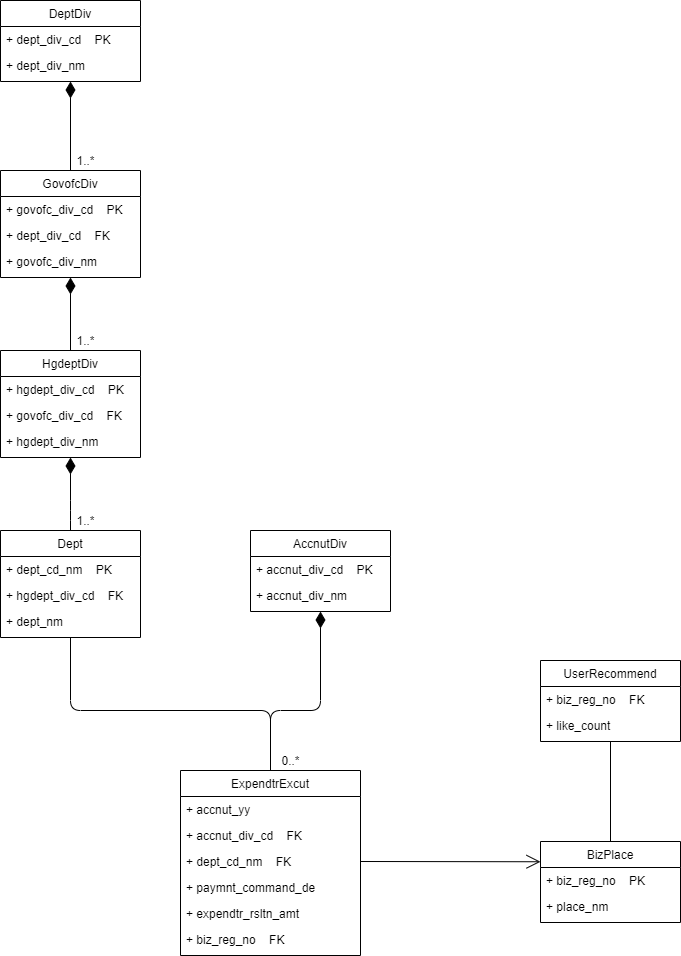

The diagram above was exported from draw.io. Its source (the exported page's mxGraphModel, read from the mxfile embedded in the PNG):
<mxGraphModel dx="1055" dy="790" grid="1" gridSize="10" guides="1" tooltips="1" connect="1" arrows="1" fold="1" page="1" pageScale="1" pageWidth="1169" pageHeight="827" math="0" shadow="0">
  <root>
    <mxCell id="0" />
    <mxCell id="1" parent="0" />
    <mxCell id="2" value="ExpendtrExcut" style="swimlane;fontStyle=0;childLayout=stackLayout;horizontal=1;startSize=26;fillColor=none;horizontalStack=0;resizeParent=1;resizeParentMax=0;resizeLast=0;collapsible=1;marginBottom=3;" parent="1" vertex="1">
      <mxGeometry x="450" y="770" width="180" height="185" as="geometry" />
    </mxCell>
    <mxCell id="3" value="+ accnut_yy" style="text;strokeColor=none;fillColor=none;align=left;verticalAlign=top;spacingLeft=4;spacingRight=4;overflow=hidden;rotatable=0;points=[[0,0.5],[1,0.5]];portConstraint=eastwest;" parent="2" vertex="1">
      <mxGeometry y="26" width="180" height="26" as="geometry" />
    </mxCell>
    <mxCell id="4" value="+ accnut_div_cd    FK" style="text;strokeColor=none;fillColor=none;align=left;verticalAlign=top;spacingLeft=4;spacingRight=4;overflow=hidden;rotatable=0;points=[[0,0.5],[1,0.5]];portConstraint=eastwest;" parent="2" vertex="1">
      <mxGeometry y="52" width="180" height="26" as="geometry" />
    </mxCell>
    <mxCell id="8" value="+ dept_cd_nm    FK" style="text;strokeColor=none;fillColor=none;align=left;verticalAlign=top;spacingLeft=4;spacingRight=4;overflow=hidden;rotatable=0;points=[[0,0.5],[1,0.5]];portConstraint=eastwest;" parent="2" vertex="1">
      <mxGeometry y="78" width="180" height="26" as="geometry" />
    </mxCell>
    <mxCell id="16" value="+ paymnt_command_de" style="text;strokeColor=none;fillColor=none;align=left;verticalAlign=top;spacingLeft=4;spacingRight=4;overflow=hidden;rotatable=0;points=[[0,0.5],[1,0.5]];portConstraint=eastwest;" parent="2" vertex="1">
      <mxGeometry y="104" width="180" height="26" as="geometry" />
    </mxCell>
    <mxCell id="17" value="+ expendtr_rsltn_amt" style="text;strokeColor=none;fillColor=none;align=left;verticalAlign=top;spacingLeft=4;spacingRight=4;overflow=hidden;rotatable=0;points=[[0,0.5],[1,0.5]];portConstraint=eastwest;" parent="2" vertex="1">
      <mxGeometry y="130" width="180" height="26" as="geometry" />
    </mxCell>
    <mxCell id="18" value="+ biz_reg_no    FK" style="text;strokeColor=none;fillColor=none;align=left;verticalAlign=top;spacingLeft=4;spacingRight=4;overflow=hidden;rotatable=0;points=[[0,0.5],[1,0.5]];portConstraint=eastwest;" parent="2" vertex="1">
      <mxGeometry y="156" width="180" height="26" as="geometry" />
    </mxCell>
    <mxCell id="55" style="edgeStyle=orthogonalEdgeStyle;orthogonalLoop=1;jettySize=auto;html=1;exitX=0.5;exitY=1;exitDx=0;exitDy=0;entryX=0.5;entryY=0;entryDx=0;entryDy=0;startArrow=diamondThin;startFill=1;startSize=14;endArrow=none;endFill=0;endSize=12;align=left;strokeColor=#000000;" parent="1" source="21" target="25" edge="1">
      <mxGeometry relative="1" as="geometry" />
    </mxCell>
    <mxCell id="21" value="DeptDiv" style="swimlane;fontStyle=0;childLayout=stackLayout;horizontal=1;startSize=26;fillColor=none;horizontalStack=0;resizeParent=1;resizeParentMax=0;resizeLast=0;collapsible=1;marginBottom=3;" parent="1" vertex="1">
      <mxGeometry x="270" width="140" height="81" as="geometry" />
    </mxCell>
    <mxCell id="22" value="+ dept_div_cd    PK" style="text;strokeColor=none;fillColor=none;align=left;verticalAlign=top;spacingLeft=4;spacingRight=4;overflow=hidden;rotatable=0;points=[[0,0.5],[1,0.5]];portConstraint=eastwest;" parent="21" vertex="1">
      <mxGeometry y="26" width="140" height="26" as="geometry" />
    </mxCell>
    <mxCell id="23" value="+ dept_div_nm" style="text;strokeColor=none;fillColor=none;align=left;verticalAlign=top;spacingLeft=4;spacingRight=4;overflow=hidden;rotatable=0;points=[[0,0.5],[1,0.5]];portConstraint=eastwest;" parent="21" vertex="1">
      <mxGeometry y="52" width="140" height="26" as="geometry" />
    </mxCell>
    <mxCell id="54" style="edgeStyle=orthogonalEdgeStyle;orthogonalLoop=1;jettySize=auto;html=1;exitX=0.5;exitY=1;exitDx=0;exitDy=0;entryX=0.5;entryY=0;entryDx=0;entryDy=0;startArrow=diamondThin;startFill=1;startSize=14;endArrow=none;endFill=0;endSize=12;align=left;strokeColor=#000000;" parent="1" source="25" target="28" edge="1">
      <mxGeometry relative="1" as="geometry" />
    </mxCell>
    <mxCell id="25" value="GovofcDiv" style="swimlane;fontStyle=0;childLayout=stackLayout;horizontal=1;startSize=26;fillColor=none;horizontalStack=0;resizeParent=1;resizeParentMax=0;resizeLast=0;collapsible=1;marginBottom=3;" parent="1" vertex="1">
      <mxGeometry x="270" y="170" width="140" height="107" as="geometry" />
    </mxCell>
    <mxCell id="26" value="+ govofc_div_cd    PK" style="text;strokeColor=none;fillColor=none;align=left;verticalAlign=top;spacingLeft=4;spacingRight=4;overflow=hidden;rotatable=0;points=[[0,0.5],[1,0.5]];portConstraint=eastwest;" parent="25" vertex="1">
      <mxGeometry y="26" width="140" height="26" as="geometry" />
    </mxCell>
    <mxCell id="40" value="+ dept_div_cd    FK" style="text;strokeColor=none;fillColor=none;align=left;verticalAlign=top;spacingLeft=4;spacingRight=4;overflow=hidden;rotatable=0;points=[[0,0.5],[1,0.5]];portConstraint=eastwest;" parent="25" vertex="1">
      <mxGeometry y="52" width="140" height="26" as="geometry" />
    </mxCell>
    <mxCell id="27" value="+ govofc_div_nm" style="text;strokeColor=none;fillColor=none;align=left;verticalAlign=top;spacingLeft=4;spacingRight=4;overflow=hidden;rotatable=0;points=[[0,0.5],[1,0.5]];portConstraint=eastwest;" parent="25" vertex="1">
      <mxGeometry y="78" width="140" height="26" as="geometry" />
    </mxCell>
    <mxCell id="28" value="HgdeptDiv" style="swimlane;fontStyle=0;childLayout=stackLayout;horizontal=1;startSize=26;fillColor=none;horizontalStack=0;resizeParent=1;resizeParentMax=0;resizeLast=0;collapsible=1;marginBottom=3;" parent="1" vertex="1">
      <mxGeometry x="270" y="350" width="140" height="107" as="geometry">
        <mxRectangle x="270" y="390" width="90" height="26" as="alternateBounds" />
      </mxGeometry>
    </mxCell>
    <mxCell id="29" value="+ hgdept_div_cd    PK" style="text;strokeColor=none;fillColor=none;align=left;verticalAlign=top;spacingLeft=4;spacingRight=4;overflow=hidden;rotatable=0;points=[[0,0.5],[1,0.5]];portConstraint=eastwest;" parent="28" vertex="1">
      <mxGeometry y="26" width="140" height="26" as="geometry" />
    </mxCell>
    <mxCell id="41" value="+ govofc_div_cd    FK" style="text;strokeColor=none;fillColor=none;align=left;verticalAlign=top;spacingLeft=4;spacingRight=4;overflow=hidden;rotatable=0;points=[[0,0.5],[1,0.5]];portConstraint=eastwest;" parent="28" vertex="1">
      <mxGeometry y="52" width="140" height="26" as="geometry" />
    </mxCell>
    <mxCell id="30" value="+ hgdept_div_nm" style="text;strokeColor=none;fillColor=none;align=left;verticalAlign=top;spacingLeft=4;spacingRight=4;overflow=hidden;rotatable=0;points=[[0,0.5],[1,0.5]];portConstraint=eastwest;" parent="28" vertex="1">
      <mxGeometry y="78" width="140" height="26" as="geometry" />
    </mxCell>
    <mxCell id="31" value="Dept" style="swimlane;fontStyle=0;childLayout=stackLayout;horizontal=1;startSize=26;fillColor=none;horizontalStack=0;resizeParent=1;resizeParentMax=0;resizeLast=0;collapsible=1;marginBottom=3;" parent="1" vertex="1">
      <mxGeometry x="270" y="530" width="140" height="107" as="geometry" />
    </mxCell>
    <mxCell id="32" value="+ dept_cd_nm    PK" style="text;strokeColor=none;fillColor=none;align=left;verticalAlign=top;spacingLeft=4;spacingRight=4;overflow=hidden;rotatable=0;points=[[0,0.5],[1,0.5]];portConstraint=eastwest;" parent="31" vertex="1">
      <mxGeometry y="26" width="140" height="26" as="geometry" />
    </mxCell>
    <mxCell id="42" value="+ hgdept_div_cd    FK" style="text;strokeColor=none;fillColor=none;align=left;verticalAlign=top;spacingLeft=4;spacingRight=4;overflow=hidden;rotatable=0;points=[[0,0.5],[1,0.5]];portConstraint=eastwest;" parent="31" vertex="1">
      <mxGeometry y="52" width="140" height="26" as="geometry" />
    </mxCell>
    <mxCell id="33" value="+ dept_nm" style="text;strokeColor=none;fillColor=none;align=left;verticalAlign=top;spacingLeft=4;spacingRight=4;overflow=hidden;rotatable=0;points=[[0,0.5],[1,0.5]];portConstraint=eastwest;" parent="31" vertex="1">
      <mxGeometry y="78" width="140" height="26" as="geometry" />
    </mxCell>
    <mxCell id="44" value="AccnutDiv" style="swimlane;fontStyle=0;childLayout=stackLayout;horizontal=1;startSize=26;fillColor=none;horizontalStack=0;resizeParent=1;resizeParentMax=0;resizeLast=0;collapsible=1;marginBottom=3;" parent="1" vertex="1">
      <mxGeometry x="520" y="530" width="140" height="81" as="geometry" />
    </mxCell>
    <mxCell id="45" value="+ accnut_div_cd    PK" style="text;strokeColor=none;fillColor=none;align=left;verticalAlign=top;spacingLeft=4;spacingRight=4;overflow=hidden;rotatable=0;points=[[0,0.5],[1,0.5]];portConstraint=eastwest;" parent="44" vertex="1">
      <mxGeometry y="26" width="140" height="26" as="geometry" />
    </mxCell>
    <mxCell id="46" value="+ accnut_div_nm" style="text;strokeColor=none;fillColor=none;align=left;verticalAlign=top;spacingLeft=4;spacingRight=4;overflow=hidden;rotatable=0;points=[[0,0.5],[1,0.5]];portConstraint=eastwest;" parent="44" vertex="1">
      <mxGeometry y="52" width="140" height="26" as="geometry" />
    </mxCell>
    <mxCell id="49" value="" style="endArrow=none;endSize=12;startArrow=none;startSize=14;startFill=0;edgeStyle=orthogonalEdgeStyle;align=left;verticalAlign=bottom;endFill=0;entryX=0.5;entryY=0;entryDx=0;entryDy=0;exitX=0.5;exitY=1;exitDx=0;exitDy=0;html=1;strokeColor=#000000;" parent="1" source="31" target="2" edge="1">
      <mxGeometry x="-0.8659" relative="1" as="geometry">
        <mxPoint x="570" y="240" as="sourcePoint" />
        <mxPoint x="730" y="240" as="targetPoint" />
        <mxPoint as="offset" />
        <Array as="points">
          <mxPoint x="340" y="710" />
          <mxPoint x="540" y="710" />
        </Array>
      </mxGeometry>
    </mxCell>
    <mxCell id="50" value="" style="endArrow=none;html=1;endSize=12;startArrow=diamondThin;startSize=14;startFill=1;edgeStyle=orthogonalEdgeStyle;align=left;verticalAlign=bottom;endFill=0;entryX=0.5;entryY=0;entryDx=0;entryDy=0;exitX=0.5;exitY=1;exitDx=0;exitDy=0;strokeColor=#000000;" parent="1" source="44" target="2" edge="1">
      <mxGeometry x="-0.8181" y="10" relative="1" as="geometry">
        <mxPoint x="350" y="657" as="sourcePoint" />
        <mxPoint x="350" y="710" as="targetPoint" />
        <Array as="points">
          <mxPoint x="590" y="710" />
          <mxPoint x="540" y="710" />
        </Array>
        <mxPoint as="offset" />
      </mxGeometry>
    </mxCell>
    <mxCell id="52" value="" style="endArrow=none;html=1;endSize=12;startArrow=diamondThin;startSize=14;startFill=1;edgeStyle=orthogonalEdgeStyle;align=left;verticalAlign=bottom;endFill=0;entryX=0.5;entryY=0;entryDx=0;entryDy=0;exitX=0.5;exitY=1;exitDx=0;exitDy=0;strokeColor=#000000;" parent="1" source="28" target="31" edge="1">
      <mxGeometry x="-0.5054" y="10" relative="1" as="geometry">
        <mxPoint x="350" y="657" as="sourcePoint" />
        <mxPoint x="550" y="780" as="targetPoint" />
        <Array as="points">
          <mxPoint x="340" y="510" />
          <mxPoint x="340" y="510" />
        </Array>
        <mxPoint as="offset" />
      </mxGeometry>
    </mxCell>
    <mxCell id="58" value="UserRecommend" style="swimlane;fontStyle=0;childLayout=stackLayout;horizontal=1;startSize=26;fillColor=none;horizontalStack=0;resizeParent=1;resizeParentMax=0;resizeLast=0;collapsible=1;marginBottom=3;" parent="1" vertex="1">
      <mxGeometry x="810" y="660" width="140" height="81" as="geometry" />
    </mxCell>
    <mxCell id="59" value="+ biz_reg_no    FK" style="text;strokeColor=none;fillColor=none;align=left;verticalAlign=top;spacingLeft=4;spacingRight=4;overflow=hidden;rotatable=0;points=[[0,0.5],[1,0.5]];portConstraint=eastwest;" parent="58" vertex="1">
      <mxGeometry y="26" width="140" height="26" as="geometry" />
    </mxCell>
    <mxCell id="60" value="+ like_count" style="text;strokeColor=none;fillColor=none;align=left;verticalAlign=top;spacingLeft=4;spacingRight=4;overflow=hidden;rotatable=0;points=[[0,0.5],[1,0.5]];portConstraint=eastwest;" parent="58" vertex="1">
      <mxGeometry y="52" width="140" height="26" as="geometry" />
    </mxCell>
    <mxCell id="62" value="BizPlace" style="swimlane;fontStyle=0;childLayout=stackLayout;horizontal=1;startSize=26;fillColor=none;horizontalStack=0;resizeParent=1;resizeParentMax=0;resizeLast=0;collapsible=1;marginBottom=3;" parent="1" vertex="1">
      <mxGeometry x="810" y="841" width="140" height="81" as="geometry" />
    </mxCell>
    <mxCell id="63" value="+ biz_reg_no    PK" style="text;strokeColor=none;fillColor=none;align=left;verticalAlign=top;spacingLeft=4;spacingRight=4;overflow=hidden;rotatable=0;points=[[0,0.5],[1,0.5]];portConstraint=eastwest;" parent="62" vertex="1">
      <mxGeometry y="26" width="140" height="26" as="geometry" />
    </mxCell>
    <mxCell id="64" value="+ place_nm" style="text;strokeColor=none;fillColor=none;align=left;verticalAlign=top;spacingLeft=4;spacingRight=4;overflow=hidden;rotatable=0;points=[[0,0.5],[1,0.5]];portConstraint=eastwest;" parent="62" vertex="1">
      <mxGeometry y="52" width="140" height="26" as="geometry" />
    </mxCell>
    <mxCell id="71" value="1..*" style="text;html=1;align=center;verticalAlign=middle;resizable=0;points=[];autosize=1;" parent="1" vertex="1">
      <mxGeometry x="340" y="150" width="30" height="20" as="geometry" />
    </mxCell>
    <mxCell id="72" value="1..*" style="text;html=1;align=center;verticalAlign=middle;resizable=0;points=[];autosize=1;" parent="1" vertex="1">
      <mxGeometry x="340" y="330" width="30" height="20" as="geometry" />
    </mxCell>
    <mxCell id="73" value="1..*" style="text;html=1;align=center;verticalAlign=middle;resizable=0;points=[];autosize=1;" parent="1" vertex="1">
      <mxGeometry x="340" y="510" width="30" height="20" as="geometry" />
    </mxCell>
    <mxCell id="74" value="0..*" style="text;html=1;align=center;verticalAlign=middle;resizable=0;points=[];autosize=1;" parent="1" vertex="1">
      <mxGeometry x="545" y="750" width="30" height="20" as="geometry" />
    </mxCell>
    <mxCell id="75" value="" style="endArrow=open;endFill=1;endSize=12;html=1;entryX=0;entryY=0.25;entryDx=0;entryDy=0;exitX=1;exitY=0.5;exitDx=0;exitDy=0;strokeColor=#000000;" parent="1" source="8" target="62" edge="1">
      <mxGeometry width="160" relative="1" as="geometry">
        <mxPoint x="650" y="861" as="sourcePoint" />
        <mxPoint x="790" y="780" as="targetPoint" />
      </mxGeometry>
    </mxCell>
    <mxCell id="77" value="" style="endArrow=none;html=1;edgeStyle=orthogonalEdgeStyle;entryX=0.5;entryY=0;entryDx=0;entryDy=0;strokeColor=#000000;" parent="1" source="58" target="62" edge="1">
      <mxGeometry relative="1" as="geometry">
        <mxPoint x="760" y="880" as="sourcePoint" />
        <mxPoint x="920" y="880" as="targetPoint" />
      </mxGeometry>
    </mxCell>
  </root>
</mxGraphModel>